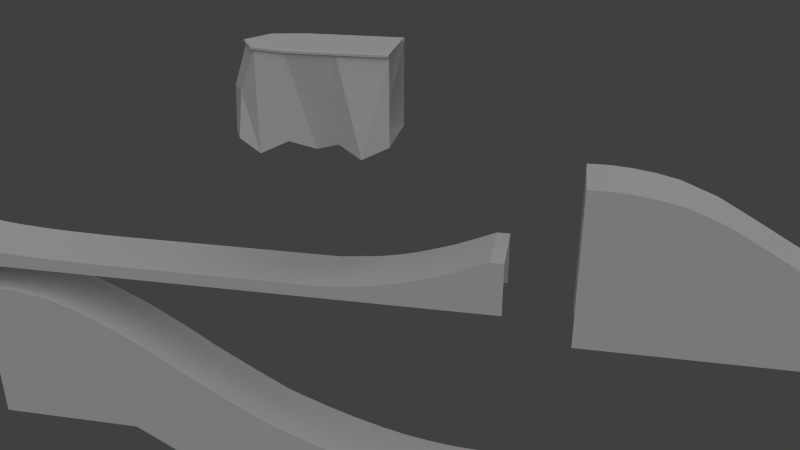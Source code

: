 # Source: Ramps.blend  (saved by Blender 2.63.0; exported with 4.5.12 LTS)
import bpy
from mathutils import Matrix  # noqa: F401  (used for matrix-valued properties, if any)

bpy.ops.wm.read_factory_settings(use_empty=True)
scene = bpy.context.scene
scene.name = 'Scene'

# ---- collections
col_collection_1 = bpy.data.collections.new('Collection 1'); scene.collection.children.link(col_collection_1)
col_collection_2 = bpy.data.collections.new('Collection 2'); scene.collection.children.link(col_collection_2)
col_collection_3 = bpy.data.collections.new('Collection 3'); scene.collection.children.link(col_collection_3)
col_collection_11 = bpy.data.collections.new('Collection 11'); scene.collection.children.link(col_collection_11)
col_collection_12 = bpy.data.collections.new('Collection 12'); scene.collection.children.link(col_collection_12)

# ---- world
world_world = bpy.data.worlds.new('World'); scene.world = world_world
world_world.color = (0.05088, 0.05088, 0.05088)
world_world.use_sun_shadow = False
world_world.sun_shadow_jitter_overblur = 0.0
world_world.cycles.sampling_method = 'MANUAL'
world_world.cycles.sample_map_resolution = 256

# ---- cameras
cam_camera = bpy.data.cameras.new('Camera')
cam_camera.clip_end = 100.0
cam_camera.lens = 35.0
cam_camera.sensor_width = 32.0
cam_camera.sensor_height = 18.0
cam_camera.ortho_scale = 7.314
cam_camera.dof.focus_distance = 0.0
cam_camera.dof.aperture_fstop = 128.0

# ---- lights
light_lamp = bpy.data.lights.new('Lamp', 'SUN')
light_lamp.transmission_factor = 0.0
light_lamp.cutoff_distance = 30.0
light_lamp.angle = 1.571
light_lamp.energy = 1.0
light_lamp.shadow_buffer_clip_start = 1.001
light_lamp.shadow_soft_size = 1.0
light_lamp.shadow_cascade_max_distance = 1000.0
light_lamp.cycles.use_multiple_importance_sampling = False

# ---- meshes
me_cube_009 = bpy.data.meshes.new('Cube.009')
me_cube_009.from_pydata([(-5.0, 9.537e-07, 0.0), (0.0, 9.537e-07, 0.0), (-5.0, 9.537e-07, 1.0), (0.0, 9.537e-07, 1.0), (-5.0, -14.0, 1.0), (0.0, -14.0, 0.0), (-5.0, -14.0, 0.0), (0.0, -14.0, 1.0)], [], [(4, 2, 0, 6), (7, 3, 2, 4), (3, 7, 5, 1)])
me_cube_009.use_remesh_preserve_volume = False
me_cube_009.use_remesh_preserve_attributes = False
me_cube_009.use_mirror_vertex_groups = False
me_cube_009.update()
me_cube_005 = bpy.data.meshes.new('Cube.005')
me_cube_005.from_pydata([(-5.0, 0.0005559, -2.384e-07), (-5.0, 42.0, -2.384e-07), (2.384e-07, 42.0, -2.384e-07), (2.384e-07, 0.0005559, -2.384e-07), (-5.0, -9.537e-07, 12.0), (-5.0, 42.0, 1.0), (2.384e-07, 42.0, 1.0), (2.384e-07, -9.537e-07, 12.0), (-5.0, 3.181, 11.88), (-5.0, 6.409, 11.27), (-5.0, 11.78, 8.686), (-5.0, 19.25, 4.63), (-5.0, 28.02, 1.825), (-5.0, 28.02, -2.384e-07), (-5.0, 19.25, -2.384e-07), (-5.0, 11.78, -2.384e-07), (-5.0, 6.409, -2.384e-07), (-5.0, 3.181, -2.384e-07), (2.384e-07, 28.02, 1.825), (2.384e-07, 19.25, 4.63), (2.384e-07, 11.78, 8.686), (2.384e-07, 6.409, 11.27), (2.384e-07, 3.181, 11.88), (2.384e-07, 3.181, -2.384e-07), (2.384e-07, 6.409, -2.384e-07), (2.384e-07, 11.78, -2.384e-07), (2.384e-07, 19.25, -2.384e-07), (2.384e-07, 28.02, -2.384e-07), (-5.0, 1.667, -2.384e-07), (2.384e-07, 1.667, 12.0), (-5.0, 1.667, 12.0), (2.384e-07, 1.667, -2.384e-07), (-5.0, 4.778, 11.64), (-5.0, 4.778, -2.384e-07), (2.384e-07, 4.778, 11.64), (2.384e-07, 4.778, -2.384e-07), (-5.0, 9.051, 10.22), (-5.0, 9.051, -2.384e-07), (2.384e-07, 9.051, 10.22), (2.384e-07, 9.051, -2.384e-07), (-5.0, 40.95, 1.0), (2.384e-07, 40.95, -2.384e-07), (-5.0, 14.75, 6.955), (-5.0, 23.46, 3.03), (-5.0, 40.95, -2.384e-07), (-5.0, 23.46, -2.384e-07), (-5.0, 14.75, -2.384e-07), (2.384e-07, 40.95, 1.0), (2.384e-07, 23.46, 3.03), (2.384e-07, 14.75, 6.955), (2.384e-07, 14.75, -2.384e-07), (2.384e-07, 23.46, -2.384e-07), (-5.0, 26.0, -2.384e-07), (2.384e-07, 26.0, 2.299), (-5.0, 26.0, 2.299), (2.384e-07, 26.0, -2.384e-07), (-5.0, 35.77, 1.084), (2.384e-07, 35.77, -2.384e-07), (-5.0, 35.77, -2.384e-07), (2.384e-07, 35.77, 1.084), (-5.0, 21.27, 3.859), (2.384e-07, 21.27, -2.384e-07), (-5.0, 21.27, -2.384e-07), (2.384e-07, 21.27, 3.859), (-5.0, 17.43, -2.384e-07), (2.384e-07, 17.43, 5.501), (-5.0, 17.43, 5.501), (2.384e-07, 17.43, -2.384e-07), (-5.0, 31.85, 1.283), (2.384e-07, 31.85, -2.384e-07), (-5.0, 31.85, -2.384e-07), (2.384e-07, 31.85, 1.283), (-5.0, 38.58, 1.009), (2.384e-07, 38.58, -2.384e-07), (-5.0, 38.58, -2.384e-07), (2.384e-07, 38.58, 1.009), (-5.0, 29.95, 1.505), (2.384e-07, 29.95, -2.384e-07), (-5.0, 29.95, -2.384e-07), (2.384e-07, 29.95, 1.505), (-5.0, 39.73, 1.0), (2.384e-07, 39.73, -2.384e-07), (-5.0, 39.73, -2.384e-07), (2.384e-07, 39.73, 1.0), (-5.0, 33.68, 1.186), (2.384e-07, 33.68, -2.384e-07), (-5.0, 33.68, -2.384e-07), (2.384e-07, 33.68, 1.186), (-5.0, 37.27, 1.036), (2.384e-07, 37.27, -2.384e-07), (-5.0, 37.27, -2.384e-07), (2.384e-07, 37.27, 1.036)], [], [(40, 5, 1, 44), (29, 7, 3, 31), (47, 6, 5, 40), (30, 8, 17, 28), (32, 9, 16, 33), (36, 10, 15, 37), (66, 11, 14, 64), (54, 12, 13, 52), (79, 18, 27, 77), (63, 19, 26, 61), (49, 20, 25, 50), (38, 21, 24, 39), (34, 22, 23, 35), (29, 22, 8, 30), (34, 21, 9, 32), (38, 20, 10, 36), (65, 19, 11, 66), (53, 18, 12, 54), (22, 29, 31, 23), (4, 30, 28, 0), (7, 29, 30, 4), (8, 32, 33, 17), (21, 34, 35, 24), (22, 34, 32, 8), (9, 36, 37, 16), (20, 38, 39, 25), (21, 38, 36, 9), (80, 40, 44, 82), (83, 47, 40, 80), (10, 42, 46, 15), (60, 43, 45, 62), (6, 47, 41, 2), (53, 48, 51, 55), (65, 49, 50, 67), (20, 49, 42, 10), (63, 48, 43, 60), (43, 54, 52, 45), (48, 53, 54, 43), (18, 53, 55, 27), (91, 59, 57, 89), (84, 56, 58, 86), (87, 59, 56, 84), (48, 63, 61, 51), (11, 60, 62, 14), (19, 63, 60, 11), (42, 66, 64, 46), (49, 65, 66, 42), (19, 65, 67, 26), (87, 71, 69, 85), (88, 72, 74, 90), (91, 75, 72, 88), (83, 75, 73, 81), (76, 68, 70, 78), (79, 71, 68, 76), (71, 79, 77, 69), (72, 80, 82, 74), (75, 83, 80, 72), (75, 91, 89, 73), (68, 84, 86, 70), (71, 87, 84, 68), (59, 87, 85, 57), (56, 88, 90, 58), (59, 91, 88, 56), (47, 83, 81, 41), (12, 76, 78, 13), (18, 79, 76, 12)])
me_cube_005.use_remesh_preserve_volume = False
me_cube_005.use_remesh_preserve_attributes = False
me_cube_005.use_mirror_vertex_groups = False
me_cube_005.update()
me_cube_006 = bpy.data.meshes.new('Cube.006')
me_cube_006.from_pydata([(-5.0, 14.0, -9.537e-07), (0.0, 14.0, -9.537e-07), (-5.0, 14.0, 4.141), (0.0, 14.0, 4.141), (-5.0, 0.0, 1.0), (0.0, 0.0, -9.537e-07), (-5.0, 0.0, -9.537e-07), (0.0, 0.0, 1.0), (-5.0, 2.0, 1.0), (0.0, 2.0, -9.537e-07), (-5.0, 2.0, -9.537e-07), (0.0, 2.0, 1.0), (-5.0, 3.5, 1.151), (-5.0, 5.0, 1.312), (-5.0, 6.5, 1.572), (-5.0, 8.0, 1.933), (-5.0, 9.5, 2.392), (-5.0, 11.0, 2.89), (-5.0, 12.5, 3.501), (0.0, 3.5, -9.537e-07), (0.0, 5.0, -9.537e-07), (0.0, 6.5, -9.537e-07), (0.0, 8.0, -9.537e-07), (0.0, 9.5, -9.537e-07), (0.0, 11.0, -9.537e-07), (0.0, 12.5, -9.537e-07), (-5.0, 3.5, -9.537e-07), (-5.0, 5.0, -9.537e-07), (-5.0, 6.5, -9.537e-07), (-5.0, 8.0, -9.537e-07), (-5.0, 9.5, -9.537e-07), (-5.0, 11.0, -9.537e-07), (-5.0, 12.5, -9.537e-07), (0.0, 3.5, 1.151), (0.0, 5.0, 1.312), (0.0, 6.5, 1.572), (0.0, 8.0, 1.933), (0.0, 9.5, 2.392), (0.0, 11.0, 2.89), (0.0, 12.5, 3.501), (-5.0, 15.0, -9.537e-07), (0.0, 15.0, -9.537e-07), (-5.0, 15.0, 4.141), (0.0, 15.0, 4.141)], [], [(18, 2, 0, 32), (39, 3, 2, 18), (11, 7, 5, 9), (4, 8, 10, 6), (7, 11, 8, 4), (33, 11, 9, 19), (8, 12, 26, 10), (12, 13, 27, 26), (13, 14, 28, 27), (14, 15, 29, 28), (15, 16, 30, 29), (16, 17, 31, 30), (17, 18, 32, 31), (11, 33, 12, 8), (33, 34, 13, 12), (34, 35, 14, 13), (35, 36, 15, 14), (36, 37, 16, 15), (37, 38, 17, 16), (38, 39, 18, 17), (3, 39, 25, 1), (39, 38, 24, 25), (38, 37, 23, 24), (37, 36, 22, 23), (36, 35, 21, 22), (35, 34, 20, 21), (34, 33, 19, 20), (42, 40, 0, 2), (2, 3, 43, 42), (3, 1, 41, 43)])
me_cube_006.use_remesh_preserve_volume = False
me_cube_006.use_remesh_preserve_attributes = False
me_cube_006.use_mirror_vertex_groups = False
me_cube_006.update()
me_cube_010 = bpy.data.meshes.new('Cube.010')
me_cube_010.from_pydata([(-2.5, -4.5, 3.0), (-2.5, -3.5, 6.0), (-4.079, -3.5, 3.0), (-5.0, 0.0, 0.0), (0.0, 0.0, 6.0), (-5.0, 0.0, 6.0), (0.0, 0.0, 0.0), (-5.0, -3.5, 0.0), (-0.5475, -2.283, 6.0), (-4.452, -2.283, 6.0), (0.0, -3.5, 0.0), (-2.5, -4.66, -0.4302), (-0.9208, -3.5, 3.0), (-5.787, -1.75, -0.7129), (0.7866, -1.75, -0.7129), (-2.5, -3.5, 6.258), (0.0, 0.0, 6.258), (-5.0, 0.0, 6.258), (-0.5475, -2.283, 6.258), (-4.452, -2.283, 6.258), (-2.5, -3.66, 6.066), (0.1611, 0.0, 6.066), (-5.161, 0.0, 6.066), (-0.4217, -2.442, 6.066), (-4.578, -2.442, 6.066), (-2.5, -3.66, 6.222), (0.1611, 0.0, 6.222), (-5.161, 0.0, 6.222), (-0.4217, -2.442, 6.222), (-4.578, -2.442, 6.222)], [], [(7, 2, 13), (1, 8, 23, 20), (6, 4, 14), (13, 14, 10, 11, 7), (2, 9, 13), (12, 10, 14), (1, 9, 2, 0), (8, 1, 0, 12), (5, 3, 13), (9, 5, 13), (8, 12, 14), (4, 8, 14), (3, 6, 14, 13), (12, 0, 11, 10), (0, 2, 7, 11), (15, 19, 29, 25), (18, 16, 17, 19, 15), (24, 22, 5, 9), (28, 26, 16, 18), (25, 29, 24, 20), (23, 21, 26, 28), (29, 27, 22, 24), (20, 23, 28, 25), (20, 24, 9, 1), (8, 4, 21, 23), (19, 17, 27, 29), (25, 28, 18, 15)])
me_cube_010.use_remesh_preserve_volume = False
me_cube_010.use_remesh_preserve_attributes = False
me_cube_010.use_mirror_vertex_groups = False
me_cube_010.update()
me_cube_007 = bpy.data.meshes.new('Cube.007')
me_cube_007.from_pydata([(-5.0, 0.0, -9.537e-07), (0.0, 0.0, -9.537e-07), (-5.0, 0.0, 6.0), (0.0, 0.0, 6.0), (-5.0, 7.0, -9.537e-07), (0.0, 7.0, 6.0), (-5.0, 7.0, 6.0), (0.0, 7.0, -9.537e-07), (-5.0, 3.5, -9.537e-07), (0.0, 3.5, 6.0), (-5.0, 3.5, 6.0), (0.0, 3.5, -9.537e-07), (-4.194, 1.75, -0.7129), (-0.8056, 1.75, -0.7129), (-5.787, 5.25, -0.7129), (0.7866, 5.25, -0.7129), (-5.0, 0.0, 6.258), (0.0, 0.0, 6.258), (0.0, 7.0, 6.258), (-5.0, 7.0, 6.258), (0.0, 3.5, 6.258), (-5.0, 3.5, 6.258), (-5.161, 0.0, 6.066), (0.1611, 0.0, 6.066), (0.1611, 7.0, 6.066), (-5.161, 7.0, 6.066), (0.1611, 3.5, 6.066), (-5.161, 3.5, 6.066), (-5.161, 0.0, 6.222), (0.1611, 0.0, 6.222), (0.1611, 7.0, 6.222), (-5.161, 7.0, 6.222), (0.1611, 3.5, 6.222), (-5.161, 3.5, 6.222)], [], [(11, 9, 13), (12, 13, 1, 0), (8, 10, 14), (7, 5, 15), (14, 15, 11, 8), (0, 2, 12), (32, 30, 18, 20), (3, 1, 13), (9, 3, 13), (8, 11, 13, 12), (6, 4, 14), (10, 6, 14), (9, 11, 15), (5, 9, 15), (4, 7, 15, 14), (10, 8, 12), (2, 10, 12), (20, 18, 19, 21), (17, 20, 21, 16), (27, 25, 6, 10), (27, 22, 28, 33), (32, 29, 23, 26), (26, 24, 30, 32), (33, 31, 25, 27), (9, 5, 24, 26), (20, 17, 29, 32), (26, 23, 3, 9), (21, 19, 31, 33), (33, 28, 16, 21), (10, 2, 22, 27)])
me_cube_007.use_remesh_preserve_volume = False
me_cube_007.use_remesh_preserve_attributes = False
me_cube_007.use_mirror_vertex_groups = False
me_cube_007.update()
me_cube_004 = bpy.data.meshes.new('Cube.004')
me_cube_004.from_pydata([(-5.0, 0.0, 0.0), (0.0, 0.0, 0.0), (-5.0, 0.0, 6.0), (0.0, 0.0, 6.0), (-5.0, 14.0, 0.0), (0.0, 14.0, 6.0), (-5.0, 14.0, 6.0), (0.0, 14.0, 0.0)], [], [(5, 3, 1, 7), (2, 6, 4, 0), (3, 5, 6, 2)])
me_cube_004.use_remesh_preserve_volume = False
me_cube_004.use_remesh_preserve_attributes = False
me_cube_004.use_mirror_vertex_groups = False
me_cube_004.update()
me_cube_001 = bpy.data.meshes.new('Cube.001')
me_cube_001.from_pydata([(-5.0, 0.0, 0.0), (-5.0, 28.0, 0.0), (0.0, 28.0, 0.0), (0.0, 0.0, 0.0), (-5.0, 0.0, 6.0), (-5.0, 28.0, 1.0), (0.0, 28.0, 1.0), (0.0, 0.0, 6.0), (-5.0, 2.92, 5.881), (-5.0, 5.209, 5.273), (-5.0, 9.178, 3.491), (-5.0, 13.38, 1.8), (-5.0, 21.21, 1.073), (-5.0, 21.21, 0.0), (-5.0, 13.38, 0.0), (-5.0, 9.178, 0.0), (-5.0, 5.209, 0.0), (-5.0, 2.92, 0.0), (0.0, 21.21, 1.073), (0.0, 13.38, 1.8), (0.0, 9.178, 3.491), (0.0, 5.209, 5.273), (0.0, 2.92, 5.881), (0.0, 2.92, 0.0), (0.0, 5.209, 0.0), (0.0, 9.178, 0.0), (0.0, 13.38, 0.0), (0.0, 21.21, 0.0), (-5.0, 1.667, 0.0), (0.0, 1.667, 6.0), (-5.0, 1.667, 6.0), (0.0, 1.667, 0.0), (-5.0, 3.909, 5.636), (-5.0, 3.909, 0.0), (0.0, 3.909, 5.636), (0.0, 3.909, 0.0), (-5.0, 7.062, 4.525), (-5.0, 7.062, 0.0), (0.0, 7.062, 4.525), (0.0, 7.062, 0.0), (-5.0, 25.33, 1.0), (0.0, 25.33, 0.0), (-5.0, 11.15, 2.582), (-5.0, 16.76, 1.301), (-5.0, 25.33, 0.0), (-5.0, 16.76, 0.0), (-5.0, 11.15, 0.0), (0.0, 25.33, 1.0), (0.0, 16.76, 1.301), (0.0, 11.15, 2.582), (0.0, 11.15, 0.0), (0.0, 16.76, 0.0), (-5.0, 15.0, 1.475), (-5.0, 18.89, 0.0), (0.0, 18.89, 1.16), (0.0, 15.0, 0.0), (-5.0, 23.76, 1.017), (0.0, 23.76, 0.0), (-5.0, 18.89, 1.16), (-5.0, 23.76, 0.0), (-5.0, 15.0, 0.0), (0.0, 23.76, 1.017), (0.0, 15.0, 1.475), (0.0, 18.89, 0.0)], [], [(40, 5, 1, 44), (29, 7, 3, 31), (47, 6, 5, 40), (30, 8, 17, 28), (32, 9, 16, 33), (36, 10, 15, 37), (42, 11, 14, 46), (58, 12, 13, 53), (61, 18, 27, 57), (62, 19, 26, 55), (49, 20, 25, 50), (38, 21, 24, 39), (34, 22, 23, 35), (29, 22, 8, 30), (34, 21, 9, 32), (38, 20, 10, 36), (49, 19, 11, 42), (54, 18, 12, 58), (22, 29, 31, 23), (4, 30, 28, 0), (7, 29, 30, 4), (8, 32, 33, 17), (21, 34, 35, 24), (22, 34, 32, 8), (9, 36, 37, 16), (20, 38, 39, 25), (21, 38, 36, 9), (56, 40, 44, 59), (61, 47, 40, 56), (10, 42, 46, 15), (52, 43, 45, 60), (6, 47, 41, 2), (54, 48, 51, 63), (19, 49, 50, 26), (20, 49, 42, 10), (62, 48, 43, 52), (43, 58, 53, 45), (47, 61, 57, 41), (48, 62, 55, 51), (48, 54, 58, 43), (12, 56, 59, 13), (18, 61, 56, 12), (11, 52, 60, 14), (18, 54, 63, 27), (19, 62, 52, 11)])
me_cube_001.use_remesh_preserve_volume = False
me_cube_001.use_remesh_preserve_attributes = False
me_cube_001.use_mirror_vertex_groups = False
me_cube_001.update()
me_cube_028 = bpy.data.meshes.new('Cube.028')
me_cube_028.from_pydata([(-5.0, -1.907e-06, -2.861e-06), (-5.0, 0.348, -8.801), (0.0, -1.907e-06, -2.861e-06), (0.0, 0.348, -8.801), (-5.0, 2.968, -1.732), (0.0, 2.968, -1.732), (0.0, 6.0, -3.4), (-5.0, 6.0, -3.4), (0.0, -5.652, -5.401), (-5.0, -5.652, -5.401)], [], [(7, 1, 4), (4, 1, 0), (5, 2, 3), (2, 5, 4, 0), (3, 6, 5), (5, 6, 7, 4), (2, 8, 3), (9, 0, 1)])
me_cube_028.use_remesh_preserve_volume = False
me_cube_028.use_remesh_preserve_attributes = False
me_cube_028.use_mirror_vertex_groups = False
me_cube_028.update()
me_cube_023 = bpy.data.meshes.new('Cube.023')
me_cube_023.from_pydata([(-5.0, 0.0005559, -2.384e-07), (2.384e-07, 0.0005559, -2.384e-07), (-5.0, -9.537e-07, 12.0), (2.384e-07, -9.537e-07, 12.0), (-5.0, 3.181, 11.88), (-5.0, 6.409, 11.27), (-5.0, 11.85, 8.851), (-5.0, 11.85, -2.384e-07), (-5.0, 6.409, -2.384e-07), (-5.0, 3.181, -2.384e-07), (2.384e-07, 11.85, 8.851), (2.384e-07, 6.409, 11.27), (2.384e-07, 3.181, 11.88), (2.384e-07, 3.181, -2.384e-07), (2.384e-07, 6.409, -2.384e-07), (2.384e-07, 11.85, -2.384e-07), (-5.0, 1.667, -2.384e-07), (2.384e-07, 1.667, 12.0), (-5.0, 1.667, 12.0), (2.384e-07, 1.667, -2.384e-07), (-5.0, 4.778, 11.64), (-5.0, 4.778, -2.384e-07), (2.384e-07, 4.778, 11.64), (2.384e-07, 4.778, -2.384e-07), (-5.0, 9.051, 10.22), (-5.0, 9.051, -2.384e-07), (2.384e-07, 9.051, 10.22), (2.384e-07, 9.051, -2.384e-07), (-5.0, 14.75, 7.152), (2.384e-07, 14.75, 7.152), (2.384e-07, 17.5, 5.4), (-5.0, 17.5, 5.4), (-5.0, 11.85, -2.384e-07), (2.384e-07, 11.85, -2.384e-07), (2.384e-07, 17.5, 5.4), (-5.0, 17.5, 5.4)], [], [(17, 3, 1, 19), (18, 4, 9, 16), (20, 5, 8, 21), (24, 6, 7, 25), (31, 7, 28), (26, 11, 14, 27), (22, 12, 13, 23), (17, 12, 4, 18), (22, 11, 5, 20), (26, 10, 6, 24), (12, 17, 19, 13), (2, 18, 16, 0), (3, 17, 18, 2), (4, 20, 21, 9), (11, 22, 23, 14), (12, 22, 20, 4), (5, 24, 25, 8), (10, 26, 27, 15), (11, 26, 24, 5), (28, 7, 6), (29, 10, 15), (10, 29, 28, 6), (15, 30, 29), (29, 30, 31, 28), (33, 34, 30, 15), (7, 31, 35, 32), (34, 35, 31, 30), (34, 33, 32, 35)])
me_cube_023.use_remesh_preserve_volume = False
me_cube_023.use_remesh_preserve_attributes = False
me_cube_023.use_mirror_vertex_groups = False
me_cube_023.update()
me_cube_015 = bpy.data.meshes.new('Cube.015')
me_cube_015.from_pydata([(-5.0, 24.0, -5.2), (-2.98e-08, 24.0, -5.2), (-5.0, 24.0, -4.2), (-2.98e-08, 24.0, -4.2), (-5.0, 1.488, -0.6153), (-5.0, 10.26, -3.339), (-5.0, 10.26, -5.2), (-5.0, 1.488, -5.401), (-2.98e-08, 10.26, -3.339), (-1.49e-08, 1.488, -0.6153), (-2.98e-08, 1.488, -5.401), (-2.98e-08, 10.26, -5.2), (-5.0, 23.18, -4.2), (-2.98e-08, 23.18, -5.2), (-5.0, 5.691, -2.134), (-5.0, 23.18, -5.2), (-5.0, 5.691, -5.2), (-2.98e-08, 23.18, -4.2), (-2.98e-08, 5.691, -2.134), (-2.98e-08, 5.691, -5.2), (-5.0, 8.232, -5.2), (-2.98e-08, 8.232, -2.864), (-5.0, 8.232, -2.864), (-2.98e-08, 8.232, -5.2), (-5.0, 18.0, -4.08), (-2.98e-08, 18.01, -5.2), (-5.0, 18.01, -5.2), (-2.98e-08, 18.0, -4.08), (-5.0, 3.505, -1.387), (-2.98e-08, 3.505, -5.401), (-5.0, 3.505, -5.401), (-2.98e-08, 3.505, -1.387), (-5.0, 14.08, -3.881), (-2.98e-08, 14.08, -5.2), (-5.0, 14.08, -5.2), (-2.98e-08, 14.08, -3.881), (-5.0, 20.82, -4.155), (-2.98e-08, 20.82, -5.2), (-5.0, 20.82, -5.2), (-2.98e-08, 20.82, -4.155), (-5.0, 12.18, -3.659), (-2.98e-08, 12.18, -5.2), (-5.0, 12.18, -5.2), (-2.98e-08, 12.18, -3.659), (-5.0, 21.97, -4.185), (-2.98e-08, 21.97, -5.2), (-5.0, 21.97, -5.2), (-2.98e-08, 21.97, -4.185), (-5.0, 15.92, -3.978), (-2.98e-08, 15.92, -5.2), (-5.0, 15.92, -5.2), (-2.98e-08, 15.92, -3.978), (-5.0, 19.51, -4.128), (-2.98e-08, 19.51, -5.2), (-5.0, 19.51, -5.2), (-2.98e-08, 19.51, -4.128), (0.0, -5.652, -5.401), (-5.0, -5.652, -5.401), (0.0, 0.0, 0.0), (-5.0, 0.0, 0.0)], [], [(12, 2, 0, 15), (17, 3, 2, 12), (22, 5, 6, 20), (43, 8, 11, 41), (31, 9, 10, 29), (21, 8, 5, 22), (44, 12, 15, 46), (47, 17, 12, 44), (28, 14, 16, 30), (3, 17, 13, 1), (21, 18, 19, 23), (31, 18, 14, 28), (14, 22, 20, 16), (18, 21, 22, 14), (8, 21, 23, 11), (55, 27, 25, 53), (48, 24, 26, 50), (51, 27, 24, 48), (18, 31, 29, 19), (4, 28, 30, 7), (9, 31, 28, 4), (51, 35, 33, 49), (52, 36, 38, 54), (55, 39, 36, 52), (47, 39, 37, 45), (40, 32, 34, 42), (43, 35, 32, 40), (35, 43, 41, 33), (36, 44, 46, 38), (39, 47, 44, 36), (39, 55, 53, 37), (32, 48, 50, 34), (35, 51, 48, 32), (27, 51, 49, 25), (24, 52, 54, 26), (27, 55, 52, 24), (17, 47, 45, 13), (5, 40, 42, 6), (8, 43, 40, 5), (9, 56, 10), (57, 4, 7), (59, 58, 9, 4), (56, 9, 58), (57, 59, 4)])
me_cube_015.use_remesh_preserve_volume = False
me_cube_015.use_remesh_preserve_attributes = False
me_cube_015.use_mirror_vertex_groups = False
me_cube_015.update()

# ---- objects
ob_short_flat_001 = bpy.data.objects.new('short_flat.001', me_cube_009)
ob_large_hill = bpy.data.objects.new('large_hill', me_cube_005)
ob_lamp = bpy.data.objects.new('Lamp', light_lamp)
ob_camera = bpy.data.objects.new('Camera', cam_camera)
ob_ramp = bpy.data.objects.new('ramp', me_cube_006)
ob_cliff_cap = bpy.data.objects.new('cliff_cap', me_cube_010)
ob_cliff_mid = bpy.data.objects.new('cliff_mid', me_cube_007)
ob_mid_flat = bpy.data.objects.new('mid_flat', me_cube_004)
ob_small_hill = bpy.data.objects.new('small_hill', me_cube_001)
ob_big_hill_mid = bpy.data.objects.new('big_hill_mid', me_cube_028)
ob_big_hill_top_001 = bpy.data.objects.new('big_hill_top.001', me_cube_023)
ob_big_hill_bottom = bpy.data.objects.new('big_hill_bottom', me_cube_015)

# ---- transforms, parenting, visibility, modifiers, constraints
ob_short_flat_001.location = (0.0, 0.0, 2.0)
ob_short_flat_001.lineart.crease_threshold = 0.0
ob_large_hill.location = (0.0, 20.0, 2.384e-07)
ob_large_hill.lineart.crease_threshold = 0.0
ob_lamp.location = (10.08, 1.005, 5.904)
ob_lamp.rotation_euler = (0.6503, 0.05522, 1.866)
ob_lamp.lock_rotations_4d = False
ob_lamp.empty_display_type = 'ARROWS'
ob_lamp.color = (0.0, 0.0, 0.0, 0.0)
ob_lamp.lineart.crease_threshold = 0.0
ob_camera.location = (53.8, 18.47, 33.51)
ob_camera.rotation_euler = (1.142, 0.0007099, 1.768)
ob_camera.lock_rotations_4d = False
ob_camera.empty_display_type = 'ARROWS'
ob_camera.color = (0.0, 0.0, 0.0, 0.0)
ob_camera.display_type = 'WIRE'
ob_camera.lineart.crease_threshold = 0.0
ob_ramp.location = (0.0, 0.0, 2.0)
ob_ramp.lineart.crease_threshold = 0.0
ob_cliff_cap.location = (0.0, 0.0, 14.0)
ob_cliff_cap.lineart.crease_threshold = 0.0
ob_cliff_mid.location = (0.0, 0.0, 14.0)
ob_cliff_mid.lineart.crease_threshold = 0.0
ob_mid_flat.location = (0.0, -56.0, 2.0)
ob_mid_flat.lineart.crease_threshold = 0.0
ob_small_hill.location = (0.0, -42.0, 2.0)
ob_small_hill.lineart.crease_threshold = 0.0
ob_big_hill_mid.location = (0.0, -9.0, -6.6)
ob_big_hill_mid.lineart.crease_threshold = 0.0
ob_big_hill_top_001.location = (0.0, -26.5, -12.0)
ob_big_hill_top_001.lineart.crease_threshold = 0.0
ob_big_hill_bottom.location = (0.0, -3.0, -10.0)
ob_big_hill_bottom.lineart.crease_threshold = 0.0

# ---- collection membership
col_collection_1.objects.link(ob_short_flat_001)
col_collection_1.objects.link(ob_large_hill)
col_collection_1.objects.link(ob_lamp)
col_collection_1.objects.link(ob_camera)
col_collection_2.objects.link(ob_ramp)
col_collection_3.objects.link(ob_cliff_cap)
col_collection_3.objects.link(ob_cliff_mid)
col_collection_11.objects.link(ob_mid_flat)
col_collection_11.objects.link(ob_small_hill)
col_collection_12.objects.link(ob_big_hill_mid)
col_collection_12.objects.link(ob_big_hill_top_001)
col_collection_12.objects.link(ob_big_hill_bottom)

# ---- scene / render settings (as saved in the file)
scene.camera = ob_camera
scene.frame_start = 1; scene.frame_end = 250; scene.frame_set(1)
scene.render.engine = 'BLENDER_EEVEE_NEXT'
scene.render.image_settings.color_mode = 'RGB'
scene.render.image_settings.compression = 90
scene.render.resolution_percentage = 50
scene.render.dither_intensity = 0.0
scene.render.bake_margin = 2
scene.render.bake_bias = 0.0
scene.cycles.use_denoising = False
scene.cycles.samples = 10
scene.cycles.sampling_pattern = 'TABULATED_SOBOL'
scene.cycles.light_sampling_threshold = 0.0
scene.cycles.use_adaptive_sampling = False
scene.cycles.use_light_tree = False
scene.cycles.blur_glossy = 0.0
scene.cycles.volume_bounces = 1
scene.cycles.pixel_filter_type = 'GAUSSIAN'
scene.cycles.sample_clamp_indirect = 0.0
scene.view_settings.view_transform = 'Standard'
bpy.context.view_layer.update()
